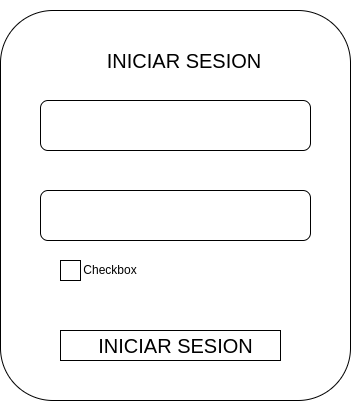

The diagram above was exported from draw.io. Its source (the exported page's mxGraphModel, read from the mxfile embedded in the PNG):
<mxGraphModel dx="801" dy="465" grid="1" gridSize="10" guides="1" tooltips="1" connect="1" arrows="1" fold="1" page="1" pageScale="1" pageWidth="827" pageHeight="1169" math="0" shadow="0">
  <root>
    <mxCell id="0" />
    <mxCell id="1" parent="0" />
    <mxCell id="igQXpiiGGzTW5jSrbHnr-4" value="" style="rounded=1;whiteSpace=wrap;html=1;" vertex="1" parent="1">
      <mxGeometry x="230" y="30" width="350" height="390" as="geometry" />
    </mxCell>
    <mxCell id="igQXpiiGGzTW5jSrbHnr-5" value="" style="rounded=1;whiteSpace=wrap;html=1;fontStyle=1" vertex="1" parent="1">
      <mxGeometry x="270" y="120" width="270" height="50" as="geometry" />
    </mxCell>
    <mxCell id="igQXpiiGGzTW5jSrbHnr-6" value="" style="rounded=1;whiteSpace=wrap;html=1;" vertex="1" parent="1">
      <mxGeometry x="270" y="210" width="270" height="50" as="geometry" />
    </mxCell>
    <mxCell id="igQXpiiGGzTW5jSrbHnr-8" value="" style="rounded=0;whiteSpace=wrap;html=1;" vertex="1" parent="1">
      <mxGeometry x="290" y="350" width="220" height="30" as="geometry" />
    </mxCell>
    <mxCell id="igQXpiiGGzTW5jSrbHnr-9" value="INICIAR SESION" style="text;html=1;strokeColor=none;fillColor=none;align=center;verticalAlign=middle;whiteSpace=wrap;rounded=0;fontSize=20;" vertex="1" parent="1">
      <mxGeometry x="301" y="20" width="226" height="120" as="geometry" />
    </mxCell>
    <mxCell id="igQXpiiGGzTW5jSrbHnr-10" value="INICIAR SESION" style="text;html=1;strokeColor=none;fillColor=none;align=center;verticalAlign=middle;whiteSpace=wrap;rounded=0;fontSize=20;" vertex="1" parent="1">
      <mxGeometry x="273.5" y="330" width="263" height="70" as="geometry" />
    </mxCell>
    <mxCell id="igQXpiiGGzTW5jSrbHnr-11" value="" style="rounded=0;whiteSpace=wrap;html=1;fontSize=20;" vertex="1" parent="1">
      <mxGeometry x="290" y="280" width="20" height="20" as="geometry" />
    </mxCell>
    <mxCell id="igQXpiiGGzTW5jSrbHnr-12" value="Checkbox" style="text;html=1;strokeColor=none;fillColor=none;align=center;verticalAlign=middle;whiteSpace=wrap;rounded=0;fontSize=12;" vertex="1" parent="1">
      <mxGeometry x="310" y="274" width="60" height="30" as="geometry" />
    </mxCell>
  </root>
</mxGraphModel>